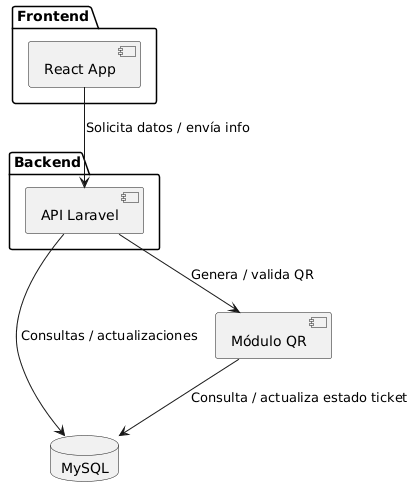

The diagram above was rendered by PlantUML. Its source (embedded in the PNG):
@startuml
package "Frontend" {
  [React App]
}

package "Backend" {
  [API Laravel]
}

database "MySQL" as DB

[React App] --> [API Laravel] : Solicita datos / envía info
[API Laravel] --> DB : Consultas / actualizaciones
[API Laravel] --> [Módulo QR] : Genera / valida QR
[Módulo QR] --> DB : Consulta / actualiza estado ticket
@enduml